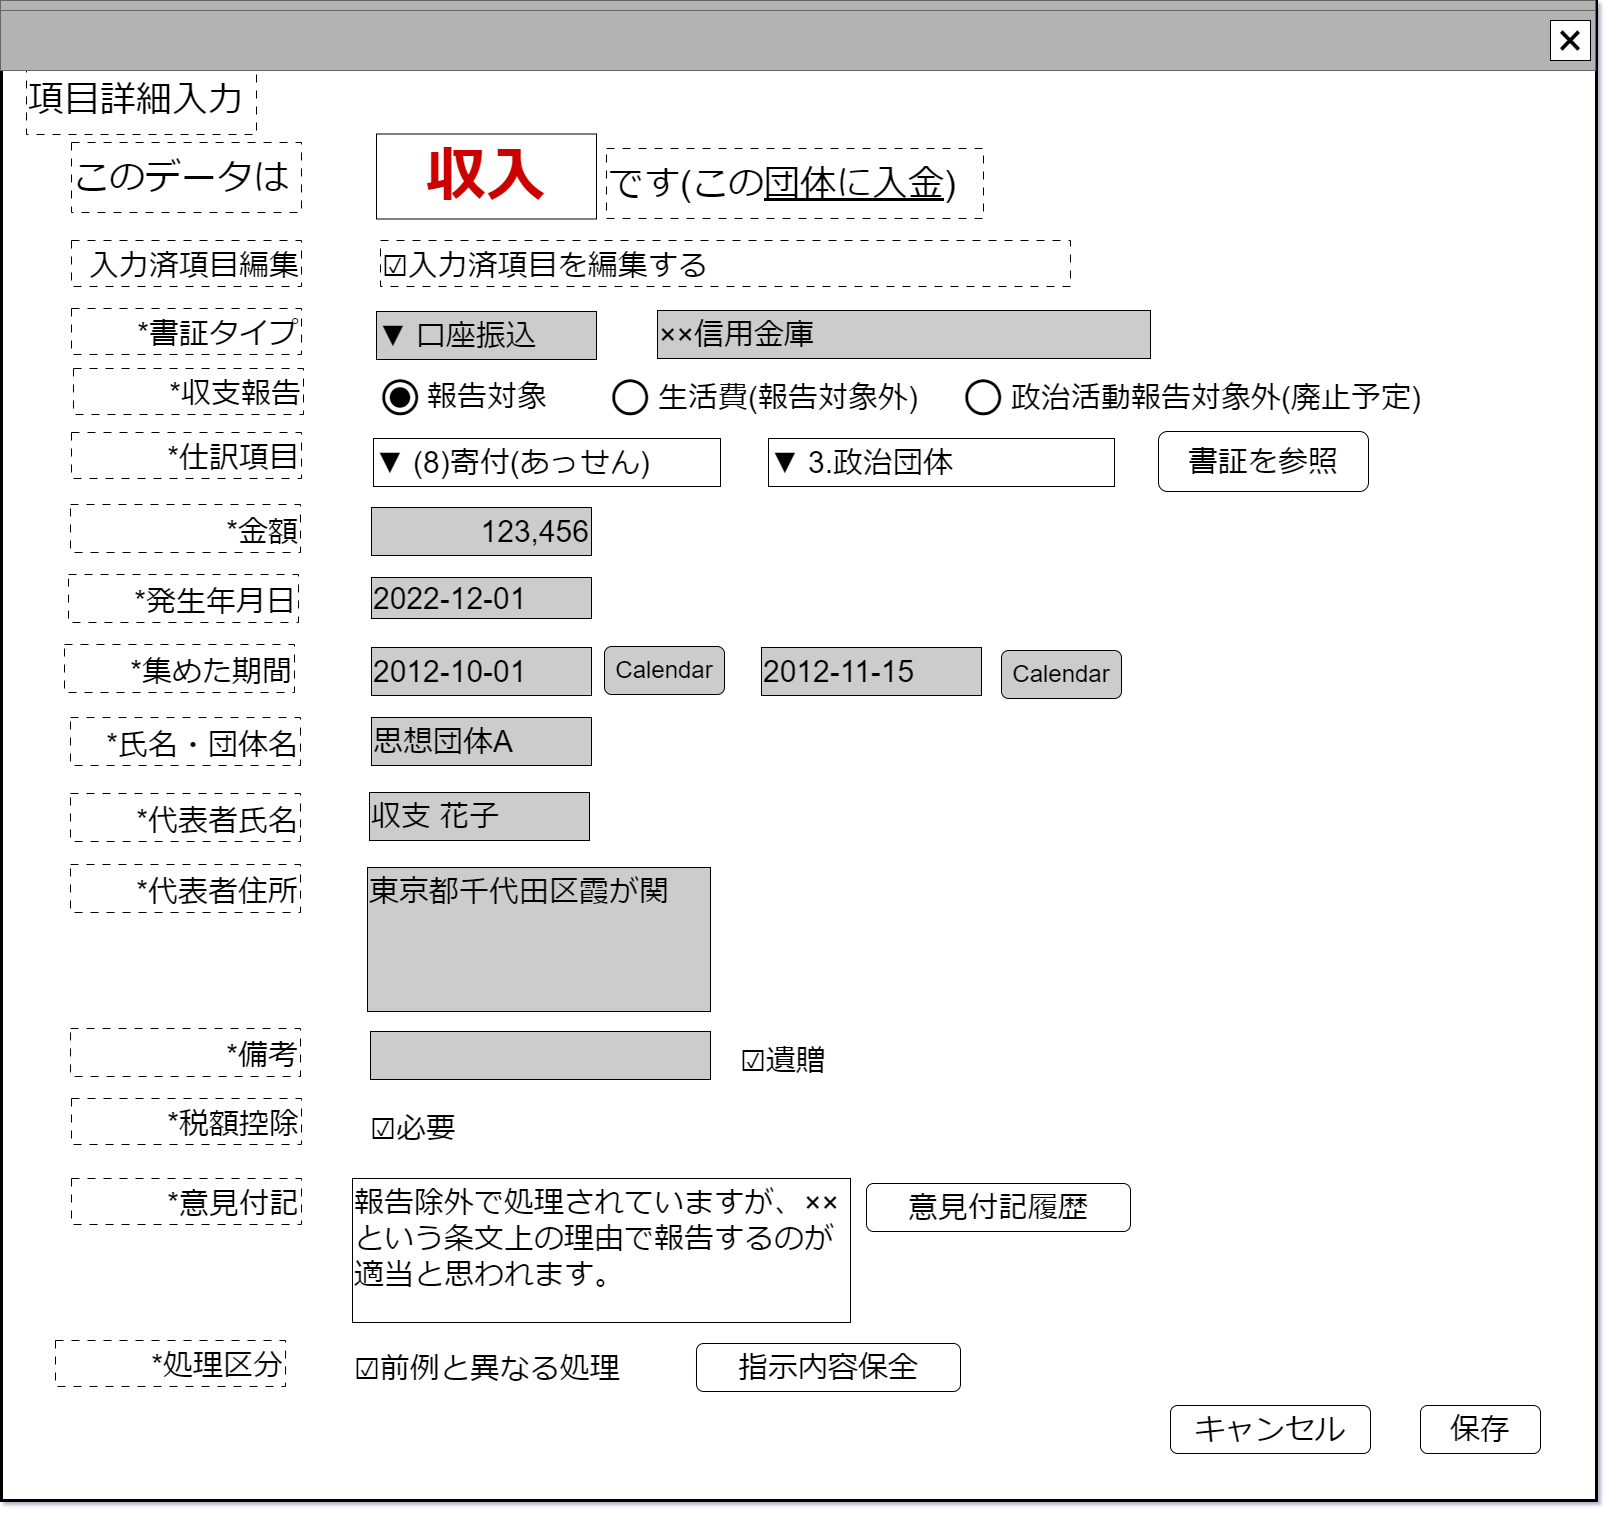

The diagram above was exported from draw.io. Its source (the exported page's mxGraphModel, read from the mxfile embedded in the PNG):
<mxGraphModel dx="2474" dy="1480" grid="1" gridSize="10" guides="1" tooltips="1" connect="1" arrows="1" fold="1" page="1" pageScale="1" pageWidth="1600" pageHeight="1200" math="0" shadow="1">
  <root>
    <mxCell id="0" />
    <mxCell id="cFaB45KztUIKXS-_cTrr-9" value="ウインドウ" style="locked=1;" parent="0" />
    <mxCell id="cFaB45KztUIKXS-_cTrr-10" value="" style="rounded=0;whiteSpace=wrap;html=1;strokeWidth=3;" parent="cFaB45KztUIKXS-_cTrr-9" vertex="1">
      <mxGeometry x="1" y="1" width="1595" height="1499" as="geometry" />
    </mxCell>
    <mxCell id="cFaB45KztUIKXS-_cTrr-11" value="" style="rounded=0;whiteSpace=wrap;html=1;fillColor=#B3B3B3;fontColor=#333333;strokeColor=#666666;" parent="cFaB45KztUIKXS-_cTrr-9" vertex="1">
      <mxGeometry width="1595" height="60" as="geometry" />
    </mxCell>
    <mxCell id="cFaB45KztUIKXS-_cTrr-12" value="&lt;font style=&quot;font-size: 48px;&quot;&gt;×&lt;/font&gt;" style="rounded=0;whiteSpace=wrap;html=1;" parent="cFaB45KztUIKXS-_cTrr-9" vertex="1">
      <mxGeometry x="1550" y="10" width="40" height="40" as="geometry" />
    </mxCell>
    <mxCell id="cFaB45KztUIKXS-_cTrr-14" value="画面" style="" parent="0" />
    <mxCell id="bkQitDRXs5g6DSLi2g_j-0" value="&lt;font style=&quot;font-size: 30px;&quot;&gt;書証を参照&lt;/font&gt;" style="rounded=1;whiteSpace=wrap;html=1;" parent="cFaB45KztUIKXS-_cTrr-14" vertex="1">
      <mxGeometry x="1158" y="431" width="210" height="60" as="geometry" />
    </mxCell>
    <mxCell id="bkQitDRXs5g6DSLi2g_j-1" value="&lt;div style=&quot;&quot;&gt;&lt;span style=&quot;background-color: initial;&quot;&gt;&lt;font style=&quot;font-size: 30px;&quot;&gt;123,456&lt;/font&gt;&lt;/span&gt;&lt;/div&gt;" style="rounded=0;whiteSpace=wrap;html=1;align=right;fillColor=#CCCCCC;" parent="cFaB45KztUIKXS-_cTrr-14" vertex="1">
      <mxGeometry x="371" y="507" width="220" height="48" as="geometry" />
    </mxCell>
    <mxCell id="bkQitDRXs5g6DSLi2g_j-2" value="&lt;div style=&quot;&quot;&gt;&lt;span style=&quot;background-color: initial;&quot;&gt;&lt;font style=&quot;font-size: 30px;&quot;&gt;*金額&lt;/font&gt;&lt;/span&gt;&lt;/div&gt;" style="rounded=0;whiteSpace=wrap;html=1;align=right;dashed=1;dashPattern=8 8;verticalAlign=bottom;" parent="cFaB45KztUIKXS-_cTrr-14" vertex="1">
      <mxGeometry x="70" y="504" width="230" height="48" as="geometry" />
    </mxCell>
    <mxCell id="bkQitDRXs5g6DSLi2g_j-4" value="&lt;div style=&quot;&quot;&gt;&lt;font style=&quot;font-size: 30px;&quot;&gt;*収支報告&lt;/font&gt;&lt;/div&gt;" style="rounded=0;whiteSpace=wrap;html=1;align=right;dashed=1;dashPattern=8 8;verticalAlign=bottom;" parent="cFaB45KztUIKXS-_cTrr-14" vertex="1">
      <mxGeometry x="73" y="368" width="230" height="46" as="geometry" />
    </mxCell>
    <mxCell id="bkQitDRXs5g6DSLi2g_j-5" value="&lt;div style=&quot;&quot;&gt;&lt;span style=&quot;background-color: initial;&quot;&gt;&lt;font style=&quot;font-size: 30px;&quot;&gt;思想団体A&lt;/font&gt;&lt;/span&gt;&lt;/div&gt;" style="rounded=0;whiteSpace=wrap;html=1;align=left;fillColor=#CCCCCC;" parent="cFaB45KztUIKXS-_cTrr-14" vertex="1">
      <mxGeometry x="371" y="717" width="220" height="48" as="geometry" />
    </mxCell>
    <mxCell id="bkQitDRXs5g6DSLi2g_j-6" value="&lt;div style=&quot;font-size: 30px;&quot;&gt;&lt;span style=&quot;background-color: initial;&quot;&gt;*氏名・&lt;/span&gt;&lt;span style=&quot;background-color: initial;&quot;&gt;団体名&lt;/span&gt;&lt;/div&gt;" style="rounded=0;whiteSpace=wrap;html=1;align=right;dashed=1;dashPattern=8 8;verticalAlign=bottom;" parent="cFaB45KztUIKXS-_cTrr-14" vertex="1">
      <mxGeometry x="70" y="717" width="230" height="48" as="geometry" />
    </mxCell>
    <mxCell id="bkQitDRXs5g6DSLi2g_j-8" value="&lt;div style=&quot;&quot;&gt;&lt;span style=&quot;font-size: 36px;&quot;&gt;このデータは&lt;/span&gt;&lt;/div&gt;" style="rounded=0;whiteSpace=wrap;html=1;align=left;dashed=1;dashPattern=8 8;" parent="cFaB45KztUIKXS-_cTrr-14" vertex="1">
      <mxGeometry x="71" y="142" width="230" height="70" as="geometry" />
    </mxCell>
    <mxCell id="bkQitDRXs5g6DSLi2g_j-9" value="&lt;font style=&quot;font-size: 60px;&quot; color=&quot;#cc0000&quot;&gt;&lt;b&gt;収入&lt;/b&gt;&lt;/font&gt;" style="rounded=0;whiteSpace=wrap;html=1;align=center;verticalAlign=middle;" parent="cFaB45KztUIKXS-_cTrr-14" vertex="1">
      <mxGeometry x="376" y="133.5" width="220" height="85" as="geometry" />
    </mxCell>
    <mxCell id="bkQitDRXs5g6DSLi2g_j-10" value="&lt;div style=&quot;&quot;&gt;&lt;span style=&quot;font-size: 36px;&quot;&gt;です(この&lt;u&gt;団体に入金&lt;/u&gt;)&lt;/span&gt;&lt;/div&gt;" style="rounded=0;whiteSpace=wrap;html=1;align=left;dashed=1;dashPattern=8 8;" parent="cFaB45KztUIKXS-_cTrr-14" vertex="1">
      <mxGeometry x="606" y="148" width="377" height="70" as="geometry" />
    </mxCell>
    <mxCell id="bkQitDRXs5g6DSLi2g_j-16" value="&lt;font style=&quot;font-size: 30px;&quot;&gt;*書証タイプ&lt;/font&gt;" style="rounded=0;whiteSpace=wrap;html=1;align=right;dashed=1;dashPattern=8 8;verticalAlign=bottom;" parent="cFaB45KztUIKXS-_cTrr-14" vertex="1">
      <mxGeometry x="71" y="308" width="230" height="46" as="geometry" />
    </mxCell>
    <mxCell id="bkQitDRXs5g6DSLi2g_j-17" value="&lt;div style=&quot;&quot;&gt;&lt;font style=&quot;font-size: 30px;&quot;&gt;▼ 口座振込&lt;/font&gt;&lt;/div&gt;" style="rounded=0;whiteSpace=wrap;html=1;align=left;fillColor=#CCCCCC;" parent="cFaB45KztUIKXS-_cTrr-14" vertex="1">
      <mxGeometry x="376" y="311" width="220" height="48" as="geometry" />
    </mxCell>
    <mxCell id="bkQitDRXs5g6DSLi2g_j-18" value="&lt;div style=&quot;&quot;&gt;&lt;span style=&quot;background-color: initial;&quot;&gt;&lt;font style=&quot;font-size: 30px;&quot;&gt;収支 花子&lt;/font&gt;&lt;/span&gt;&lt;/div&gt;" style="rounded=0;whiteSpace=wrap;html=1;align=left;fillColor=#CCCCCC;" parent="cFaB45KztUIKXS-_cTrr-14" vertex="1">
      <mxGeometry x="369" y="792" width="220" height="48" as="geometry" />
    </mxCell>
    <mxCell id="bkQitDRXs5g6DSLi2g_j-19" value="&lt;div style=&quot;&quot;&gt;&lt;span style=&quot;background-color: initial;&quot;&gt;&lt;font style=&quot;font-size: 30px;&quot;&gt;*代表者氏名&lt;/font&gt;&lt;/span&gt;&lt;/div&gt;" style="rounded=0;whiteSpace=wrap;html=1;align=right;dashed=1;dashPattern=8 8;verticalAlign=bottom;" parent="cFaB45KztUIKXS-_cTrr-14" vertex="1">
      <mxGeometry x="70" y="793" width="230" height="48" as="geometry" />
    </mxCell>
    <mxCell id="bkQitDRXs5g6DSLi2g_j-20" value="&lt;div style=&quot;&quot;&gt;&lt;span style=&quot;background-color: initial;&quot;&gt;&lt;font style=&quot;font-size: 30px;&quot;&gt;東京都千代田区霞が関&lt;/font&gt;&lt;/span&gt;&lt;/div&gt;" style="rounded=0;whiteSpace=wrap;html=1;align=left;verticalAlign=top;fillColor=#CCCCCC;" parent="cFaB45KztUIKXS-_cTrr-14" vertex="1">
      <mxGeometry x="367" y="867" width="343" height="144" as="geometry" />
    </mxCell>
    <mxCell id="bkQitDRXs5g6DSLi2g_j-21" value="&lt;div style=&quot;&quot;&gt;&lt;font style=&quot;font-size: 30px;&quot;&gt;*代表者住所&lt;/font&gt;&lt;/div&gt;" style="rounded=0;whiteSpace=wrap;html=1;align=right;dashed=1;dashPattern=8 8;verticalAlign=bottom;" parent="cFaB45KztUIKXS-_cTrr-14" vertex="1">
      <mxGeometry x="70" y="864" width="230" height="48" as="geometry" />
    </mxCell>
    <mxCell id="bkQitDRXs5g6DSLi2g_j-22" value="&lt;font style=&quot;font-size: 84px;&quot;&gt;○&lt;/font&gt;" style="text;html=1;strokeColor=none;fillColor=none;align=center;verticalAlign=middle;whiteSpace=wrap;rounded=0;fontSize=60;" parent="cFaB45KztUIKXS-_cTrr-14" vertex="1">
      <mxGeometry x="370" y="377" width="60" height="30" as="geometry" />
    </mxCell>
    <mxCell id="bkQitDRXs5g6DSLi2g_j-23" value="&lt;font style=&quot;font-size: 48px;&quot;&gt;●&lt;/font&gt;" style="text;html=1;strokeColor=none;fillColor=none;align=center;verticalAlign=middle;whiteSpace=wrap;rounded=0;fontSize=48;" parent="cFaB45KztUIKXS-_cTrr-14" vertex="1">
      <mxGeometry x="370" y="379" width="60" height="30" as="geometry" />
    </mxCell>
    <mxCell id="bkQitDRXs5g6DSLi2g_j-24" value="&lt;font style=&quot;font-size: 30px;&quot;&gt;報告対象&lt;/font&gt;" style="text;html=1;strokeColor=none;fillColor=none;align=left;verticalAlign=middle;whiteSpace=wrap;rounded=0;" parent="cFaB45KztUIKXS-_cTrr-14" vertex="1">
      <mxGeometry x="425" y="366" width="275" height="60" as="geometry" />
    </mxCell>
    <mxCell id="bkQitDRXs5g6DSLi2g_j-25" value="&lt;font style=&quot;font-size: 84px;&quot;&gt;○&lt;/font&gt;" style="text;html=1;strokeColor=none;fillColor=none;align=center;verticalAlign=middle;whiteSpace=wrap;rounded=0;fontSize=60;" parent="cFaB45KztUIKXS-_cTrr-14" vertex="1">
      <mxGeometry x="600" y="377" width="60" height="30" as="geometry" />
    </mxCell>
    <mxCell id="bkQitDRXs5g6DSLi2g_j-27" value="&lt;font style=&quot;font-size: 30px;&quot;&gt;生活費(報告対象外)&lt;/font&gt;" style="text;html=1;strokeColor=none;fillColor=none;align=left;verticalAlign=middle;whiteSpace=wrap;rounded=0;" parent="cFaB45KztUIKXS-_cTrr-14" vertex="1">
      <mxGeometry x="656" y="367" width="275" height="60" as="geometry" />
    </mxCell>
    <mxCell id="bkQitDRXs5g6DSLi2g_j-28" value="&lt;font style=&quot;font-size: 30px;&quot;&gt;*仕訳項目&lt;/font&gt;" style="rounded=0;whiteSpace=wrap;html=1;align=right;dashed=1;dashPattern=8 8;verticalAlign=bottom;" parent="cFaB45KztUIKXS-_cTrr-14" vertex="1">
      <mxGeometry x="71" y="432" width="230" height="46" as="geometry" />
    </mxCell>
    <mxCell id="bkQitDRXs5g6DSLi2g_j-29" value="&lt;div style=&quot;&quot;&gt;&lt;font style=&quot;font-size: 30px;&quot;&gt;▼ (8)寄付(あっせん)&lt;/font&gt;&lt;/div&gt;" style="rounded=0;whiteSpace=wrap;html=1;align=left;" parent="cFaB45KztUIKXS-_cTrr-14" vertex="1">
      <mxGeometry x="373" y="438" width="347" height="48" as="geometry" />
    </mxCell>
    <mxCell id="bkQitDRXs5g6DSLi2g_j-30" value="&lt;div style=&quot;&quot;&gt;&lt;font style=&quot;font-size: 30px;&quot;&gt;▼ 3.政治団体&lt;/font&gt;&lt;/div&gt;" style="rounded=0;whiteSpace=wrap;html=1;align=left;" parent="cFaB45KztUIKXS-_cTrr-14" vertex="1">
      <mxGeometry x="768" y="438" width="346" height="48" as="geometry" />
    </mxCell>
    <mxCell id="bkQitDRXs5g6DSLi2g_j-32" value="&lt;div style=&quot;&quot;&gt;&lt;span style=&quot;background-color: initial;&quot;&gt;&lt;font style=&quot;font-size: 30px;&quot;&gt;2022-12-01&lt;/font&gt;&lt;/span&gt;&lt;/div&gt;" style="rounded=0;whiteSpace=wrap;html=1;align=left;fillColor=#CCCCCC;" parent="cFaB45KztUIKXS-_cTrr-14" vertex="1">
      <mxGeometry x="371" y="577" width="220" height="41" as="geometry" />
    </mxCell>
    <mxCell id="bkQitDRXs5g6DSLi2g_j-33" value="&lt;div style=&quot;&quot;&gt;&lt;font style=&quot;font-size: 30px;&quot;&gt;*発生年月日&lt;/font&gt;&lt;/div&gt;" style="rounded=0;whiteSpace=wrap;html=1;align=right;dashed=1;dashPattern=8 8;verticalAlign=bottom;" parent="cFaB45KztUIKXS-_cTrr-14" vertex="1">
      <mxGeometry x="68" y="574" width="230" height="48" as="geometry" />
    </mxCell>
    <mxCell id="bkQitDRXs5g6DSLi2g_j-34" value="&lt;div style=&quot;&quot;&gt;&lt;br&gt;&lt;/div&gt;" style="rounded=0;whiteSpace=wrap;html=1;align=left;verticalAlign=top;fillColor=#CCCCCC;" parent="cFaB45KztUIKXS-_cTrr-14" vertex="1">
      <mxGeometry x="370" y="1031" width="340" height="48" as="geometry" />
    </mxCell>
    <mxCell id="bkQitDRXs5g6DSLi2g_j-35" value="&lt;font style=&quot;font-size: 30px;&quot;&gt;*備考&lt;/font&gt;" style="rounded=0;whiteSpace=wrap;html=1;align=right;dashed=1;dashPattern=8 8;verticalAlign=bottom;" parent="cFaB45KztUIKXS-_cTrr-14" vertex="1">
      <mxGeometry x="70" y="1028" width="230" height="48" as="geometry" />
    </mxCell>
    <mxCell id="bkQitDRXs5g6DSLi2g_j-36" value="&lt;font style=&quot;font-size: 30px;&quot;&gt;☑遺贈&lt;/font&gt;" style="text;html=1;strokeColor=none;fillColor=none;align=left;verticalAlign=middle;whiteSpace=wrap;rounded=0;" parent="cFaB45KztUIKXS-_cTrr-14" vertex="1">
      <mxGeometry x="738" y="1045" width="180" height="30" as="geometry" />
    </mxCell>
    <mxCell id="bkQitDRXs5g6DSLi2g_j-38" value="&lt;div style=&quot;&quot;&gt;&lt;span style=&quot;font-size: 30px;&quot;&gt;*集めた期間&lt;/span&gt;&lt;/div&gt;" style="rounded=0;whiteSpace=wrap;html=1;align=right;dashed=1;dashPattern=8 8;verticalAlign=bottom;" parent="cFaB45KztUIKXS-_cTrr-14" vertex="1">
      <mxGeometry x="64" y="644" width="230" height="48" as="geometry" />
    </mxCell>
    <mxCell id="bkQitDRXs5g6DSLi2g_j-39" value="&lt;div style=&quot;&quot;&gt;&lt;span style=&quot;background-color: initial;&quot;&gt;&lt;font style=&quot;font-size: 30px;&quot;&gt;2012-10-01&lt;/font&gt;&lt;/span&gt;&lt;/div&gt;" style="rounded=0;whiteSpace=wrap;html=1;align=left;fillColor=#CCCCCC;" parent="cFaB45KztUIKXS-_cTrr-14" vertex="1">
      <mxGeometry x="371" y="647" width="220" height="48" as="geometry" />
    </mxCell>
    <mxCell id="bkQitDRXs5g6DSLi2g_j-40" value="&lt;div style=&quot;&quot;&gt;&lt;span style=&quot;background-color: initial;&quot;&gt;&lt;font style=&quot;font-size: 30px;&quot;&gt;2012-11-15&lt;/font&gt;&lt;/span&gt;&lt;/div&gt;" style="rounded=0;whiteSpace=wrap;html=1;align=left;fillColor=#CCCCCC;" parent="cFaB45KztUIKXS-_cTrr-14" vertex="1">
      <mxGeometry x="761" y="647" width="220" height="48" as="geometry" />
    </mxCell>
    <mxCell id="bkQitDRXs5g6DSLi2g_j-42" value="&lt;span style=&quot;font-size: 24px;&quot;&gt;Calendar&lt;/span&gt;" style="rounded=1;whiteSpace=wrap;html=1;fillColor=#CCCCCC;" parent="cFaB45KztUIKXS-_cTrr-14" vertex="1">
      <mxGeometry x="604" y="646" width="120" height="48" as="geometry" />
    </mxCell>
    <mxCell id="bkQitDRXs5g6DSLi2g_j-43" value="&lt;span style=&quot;font-size: 24px;&quot;&gt;Calendar&lt;/span&gt;" style="rounded=1;whiteSpace=wrap;html=1;fillColor=#CCCCCC;" parent="cFaB45KztUIKXS-_cTrr-14" vertex="1">
      <mxGeometry x="1001" y="650" width="120" height="48" as="geometry" />
    </mxCell>
    <mxCell id="bkQitDRXs5g6DSLi2g_j-45" value="&lt;font style=&quot;font-size: 30px;&quot;&gt;*税額控除&lt;/font&gt;" style="rounded=0;whiteSpace=wrap;html=1;align=right;dashed=1;dashPattern=8 8;verticalAlign=bottom;" parent="cFaB45KztUIKXS-_cTrr-14" vertex="1">
      <mxGeometry x="71" y="1098" width="230" height="46" as="geometry" />
    </mxCell>
    <mxCell id="bkQitDRXs5g6DSLi2g_j-47" value="&lt;font style=&quot;font-size: 30px;&quot;&gt;☑必要&lt;/font&gt;" style="text;html=1;strokeColor=none;fillColor=none;align=left;verticalAlign=middle;whiteSpace=wrap;rounded=0;" parent="cFaB45KztUIKXS-_cTrr-14" vertex="1">
      <mxGeometry x="368" y="1113" width="180" height="30" as="geometry" />
    </mxCell>
    <mxCell id="bkQitDRXs5g6DSLi2g_j-117" value="&lt;span style=&quot;font-size: 36px;&quot;&gt;項目詳細入力&lt;/span&gt;" style="rounded=0;whiteSpace=wrap;html=1;align=left;dashed=1;dashPattern=8 8;" parent="cFaB45KztUIKXS-_cTrr-14" vertex="1">
      <mxGeometry x="26" y="64" width="230" height="70" as="geometry" />
    </mxCell>
    <mxCell id="bkQitDRXs5g6DSLi2g_j-118" value="&lt;font style=&quot;font-size: 30px;&quot;&gt;保存&lt;/font&gt;" style="rounded=1;whiteSpace=wrap;html=1;" parent="cFaB45KztUIKXS-_cTrr-14" vertex="1">
      <mxGeometry x="1420" y="1405" width="120" height="48" as="geometry" />
    </mxCell>
    <mxCell id="bkQitDRXs5g6DSLi2g_j-121" value="" style="rounded=0;whiteSpace=wrap;html=1;fillColor=#B3B3B3;fontColor=#333333;strokeColor=#666666;" parent="cFaB45KztUIKXS-_cTrr-14" vertex="1">
      <mxGeometry y="10" width="1595" height="60" as="geometry" />
    </mxCell>
    <mxCell id="bkQitDRXs5g6DSLi2g_j-122" value="&lt;font style=&quot;font-size: 48px;&quot;&gt;×&lt;/font&gt;" style="rounded=0;whiteSpace=wrap;html=1;" parent="cFaB45KztUIKXS-_cTrr-14" vertex="1">
      <mxGeometry x="1550" y="20" width="40" height="40" as="geometry" />
    </mxCell>
    <mxCell id="_eCC-YQtC-nGNel2I9ut-0" value="&lt;span style=&quot;font-size: 30px;&quot;&gt;報告除外で処理されていますが、××という条文上の理由で報告するのが適当と思われます。&lt;/span&gt;" style="rounded=0;whiteSpace=wrap;html=1;align=left;verticalAlign=top;fillColor=#FFFFFF;" parent="cFaB45KztUIKXS-_cTrr-14" vertex="1">
      <mxGeometry x="352" y="1178" width="498" height="144" as="geometry" />
    </mxCell>
    <mxCell id="_eCC-YQtC-nGNel2I9ut-1" value="&lt;span style=&quot;font-size: 30px;&quot;&gt;意見付記履歴&lt;/span&gt;" style="rounded=1;whiteSpace=wrap;html=1;" parent="cFaB45KztUIKXS-_cTrr-14" vertex="1">
      <mxGeometry x="866" y="1183" width="264" height="48" as="geometry" />
    </mxCell>
    <mxCell id="iyJBz5RghbY5vBhRCDR4-0" value="&lt;span style=&quot;font-size: 30px;&quot;&gt;××信用金庫&lt;/span&gt;" style="rounded=0;whiteSpace=wrap;html=1;align=left;fillColor=#CCCCCC;" parent="cFaB45KztUIKXS-_cTrr-14" vertex="1">
      <mxGeometry x="657" y="310" width="493" height="48" as="geometry" />
    </mxCell>
    <mxCell id="aHx8czQyFe49zxoXzksR-0" value="&lt;font style=&quot;font-size: 84px;&quot;&gt;○&lt;/font&gt;" style="text;html=1;strokeColor=none;fillColor=none;align=center;verticalAlign=middle;whiteSpace=wrap;rounded=0;fontSize=60;" parent="cFaB45KztUIKXS-_cTrr-14" vertex="1">
      <mxGeometry x="953" y="377" width="60" height="30" as="geometry" />
    </mxCell>
    <mxCell id="aHx8czQyFe49zxoXzksR-1" value="&lt;font style=&quot;font-size: 30px;&quot;&gt;政治活動報告対象外(廃止予定)&lt;/font&gt;" style="text;html=1;strokeColor=none;fillColor=none;align=left;verticalAlign=middle;whiteSpace=wrap;rounded=0;" parent="cFaB45KztUIKXS-_cTrr-14" vertex="1">
      <mxGeometry x="1009" y="367" width="511" height="60" as="geometry" />
    </mxCell>
    <mxCell id="aHx8czQyFe49zxoXzksR-2" value="&lt;font style=&quot;font-size: 30px;&quot;&gt;*意見付記&lt;/font&gt;" style="rounded=0;whiteSpace=wrap;html=1;align=right;dashed=1;dashPattern=8 8;verticalAlign=bottom;" parent="cFaB45KztUIKXS-_cTrr-14" vertex="1">
      <mxGeometry x="71" y="1178" width="230" height="46" as="geometry" />
    </mxCell>
    <mxCell id="aHx8czQyFe49zxoXzksR-4" value="&lt;font style=&quot;font-size: 30px;&quot;&gt;キャンセル&lt;/font&gt;" style="rounded=1;whiteSpace=wrap;html=1;" parent="cFaB45KztUIKXS-_cTrr-14" vertex="1">
      <mxGeometry x="1170" y="1405" width="200" height="48" as="geometry" />
    </mxCell>
    <mxCell id="GrZ_Pg3M6HAm1sigon2y-0" value="&lt;font style=&quot;font-size: 30px;&quot;&gt;*処理区分&lt;/font&gt;" style="rounded=0;whiteSpace=wrap;html=1;align=right;dashed=1;dashPattern=8 8;verticalAlign=bottom;" parent="cFaB45KztUIKXS-_cTrr-14" vertex="1">
      <mxGeometry x="55" y="1340" width="230" height="46" as="geometry" />
    </mxCell>
    <mxCell id="GrZ_Pg3M6HAm1sigon2y-1" value="&lt;font style=&quot;font-size: 30px;&quot;&gt;☑前例と異なる処理&lt;/font&gt;" style="text;html=1;strokeColor=none;fillColor=none;align=left;verticalAlign=middle;whiteSpace=wrap;rounded=0;" parent="cFaB45KztUIKXS-_cTrr-14" vertex="1">
      <mxGeometry x="352" y="1353" width="408" height="30" as="geometry" />
    </mxCell>
    <mxCell id="GrZ_Pg3M6HAm1sigon2y-2" value="&lt;span style=&quot;font-size: 30px;&quot;&gt;指示内容保全&lt;/span&gt;" style="rounded=1;whiteSpace=wrap;html=1;" parent="cFaB45KztUIKXS-_cTrr-14" vertex="1">
      <mxGeometry x="696" y="1343" width="264" height="48" as="geometry" />
    </mxCell>
    <mxCell id="LOe4wirRwo3DXo5MhCyO-0" value="&lt;font style=&quot;font-size: 30px;&quot;&gt;入力済項目編集&lt;/font&gt;" style="rounded=0;whiteSpace=wrap;html=1;align=right;dashed=1;dashPattern=8 8;verticalAlign=bottom;" vertex="1" parent="cFaB45KztUIKXS-_cTrr-14">
      <mxGeometry x="71" y="240" width="230" height="46" as="geometry" />
    </mxCell>
    <mxCell id="LOe4wirRwo3DXo5MhCyO-1" value="&lt;font style=&quot;font-size: 30px;&quot;&gt;&lt;br&gt;☑入力済項目を編集する&lt;/font&gt;" style="rounded=0;whiteSpace=wrap;html=1;align=left;dashed=1;dashPattern=8 8;verticalAlign=bottom;" vertex="1" parent="cFaB45KztUIKXS-_cTrr-14">
      <mxGeometry x="380" y="240" width="690" height="46" as="geometry" />
    </mxCell>
  </root>
</mxGraphModel>